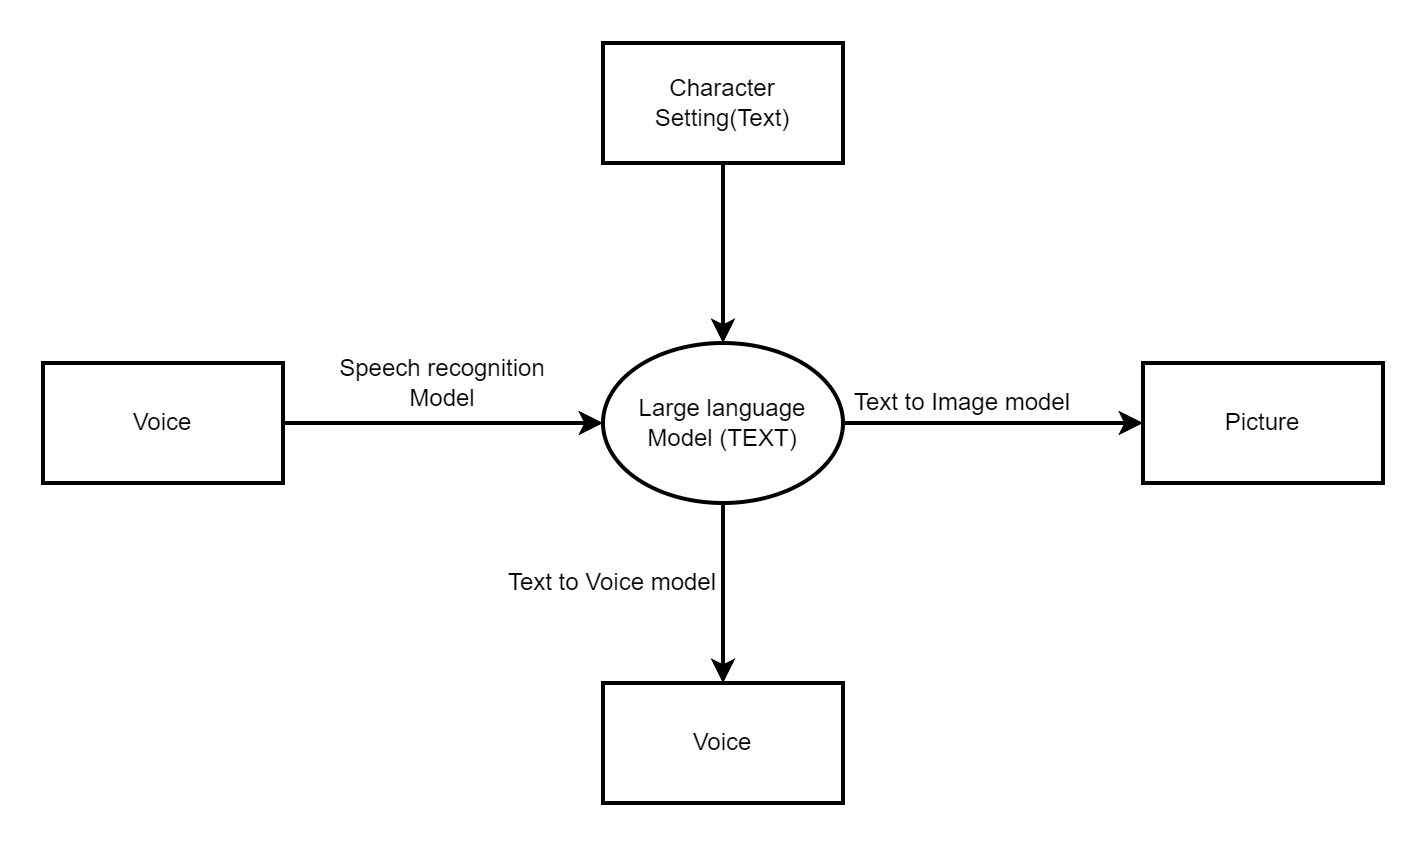

The diagram above was exported from draw.io. Its source (the exported page's mxGraphModel, read from the mxfile embedded in the PNG):
<mxGraphModel dx="1367" dy="790" grid="1" gridSize="10" guides="1" tooltips="1" connect="1" arrows="1" fold="1" page="1" pageScale="1" pageWidth="850" pageHeight="1100" math="1" shadow="0">
  <root>
    <mxCell id="0" />
    <mxCell id="1" parent="0" />
    <mxCell id="12" value="" style="edgeStyle=orthogonalEdgeStyle;rounded=0;orthogonalLoop=1;jettySize=auto;html=1;" edge="1" parent="1" source="8" target="11">
      <mxGeometry relative="1" as="geometry" />
    </mxCell>
    <mxCell id="15" value="" style="edgeStyle=orthogonalEdgeStyle;rounded=0;orthogonalLoop=1;jettySize=auto;html=1;" edge="1" parent="1" source="8" target="14">
      <mxGeometry relative="1" as="geometry" />
    </mxCell>
    <mxCell id="8" value="Large language Model (TEXT)" style="ellipse;whiteSpace=wrap;html=1;" vertex="1" parent="1">
      <mxGeometry x="360" y="360" width="120" height="80" as="geometry" />
    </mxCell>
    <mxCell id="11" value="Picture" style="whiteSpace=wrap;html=1;" vertex="1" name="长方形" parent="1">
      <mxGeometry x="630" y="370" width="120" height="60" as="geometry" />
    </mxCell>
    <mxCell id="13" value="Text to Image model" style="text;html=1;strokeColor=none;fillColor=none;align=center;verticalAlign=middle;whiteSpace=wrap;rounded=0;" vertex="1" parent="1">
      <mxGeometry x="480" y="360" width="120" height="60" as="geometry" />
    </mxCell>
    <mxCell id="14" value="Voice" style="whiteSpace=wrap;html=1;" vertex="1" name="长方形" parent="1">
      <mxGeometry x="360" y="530" width="120" height="60" as="geometry" />
    </mxCell>
    <mxCell id="16" value="Text to Voice model" style="text;html=1;strokeColor=none;fillColor=none;align=center;verticalAlign=middle;whiteSpace=wrap;rounded=0;" vertex="1" parent="1">
      <mxGeometry x="305" y="450" width="120" height="60" as="geometry" />
    </mxCell>
    <mxCell id="18" style="edgeStyle=orthogonalEdgeStyle;rounded=0;orthogonalLoop=1;jettySize=auto;html=1;entryX=0;entryY=0.5;entryDx=0;entryDy=0;" edge="1" parent="1" source="17" target="8">
      <mxGeometry relative="1" as="geometry" />
    </mxCell>
    <mxCell id="17" value="Voice" style="rounded=0;whiteSpace=wrap;html=1;" vertex="1" parent="1">
      <mxGeometry x="80" y="370" width="120" height="60" as="geometry" />
    </mxCell>
    <mxCell id="20" style="edgeStyle=orthogonalEdgeStyle;rounded=0;orthogonalLoop=1;jettySize=auto;html=1;exitX=0.5;exitY=0;exitDx=0;exitDy=0;" edge="1" parent="1" source="19" target="21">
      <mxGeometry relative="1" as="geometry">
        <mxPoint x="300" y="340" as="targetPoint" />
      </mxGeometry>
    </mxCell>
    <mxCell id="19" value="Speech recognition Model" style="text;html=1;strokeColor=none;fillColor=none;align=center;verticalAlign=middle;whiteSpace=wrap;rounded=0;" vertex="1" parent="1">
      <mxGeometry x="220" y="350" width="120" height="60" as="geometry" />
    </mxCell>
    <mxCell id="24" style="edgeStyle=orthogonalEdgeStyle;rounded=0;orthogonalLoop=1;jettySize=auto;html=1;" edge="1" parent="1" source="22" target="8">
      <mxGeometry relative="1" as="geometry" />
    </mxCell>
    <mxCell id="22" value="Character Setting(Text)" style="rounded=0;whiteSpace=wrap;html=1;" vertex="1" parent="1">
      <mxGeometry x="360" y="210" width="120" height="60" as="geometry" />
    </mxCell>
  </root>
</mxGraphModel>